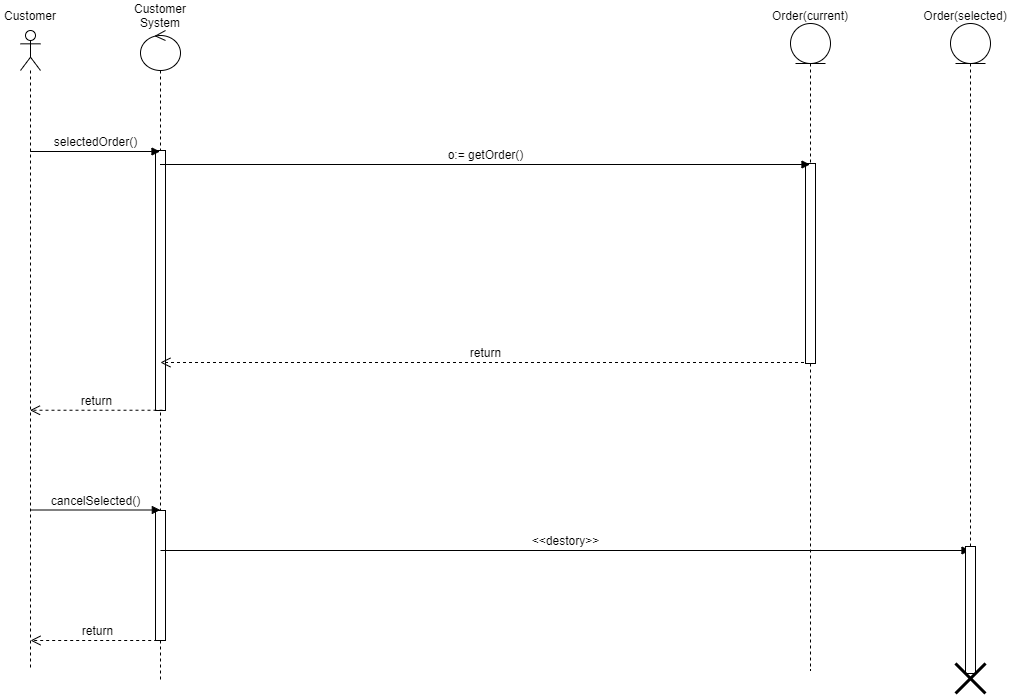

The diagram above was exported from draw.io. Its source (the exported page's mxGraphModel, read from the mxfile embedded in the PNG):
<mxGraphModel dx="700" dy="752" grid="1" gridSize="10" guides="1" tooltips="1" connect="1" arrows="1" fold="1" page="1" pageScale="1" pageWidth="850" pageHeight="1100" math="0" shadow="0">
  <root>
    <mxCell id="0" />
    <mxCell id="1" parent="0" />
    <mxCell id="8hl68wwT-vjpQxG6QZB7-5" value="" style="shape=umlLifeline;participant=umlActor;perimeter=lifelinePerimeter;whiteSpace=wrap;html=1;container=1;collapsible=0;recursiveResize=0;verticalAlign=top;spacingTop=36;outlineConnect=0;" parent="1" vertex="1">
      <mxGeometry x="90" y="80" width="20" height="640" as="geometry" />
    </mxCell>
    <mxCell id="8hl68wwT-vjpQxG6QZB7-9" value="Customer" style="text;html=1;strokeColor=none;fillColor=none;align=center;verticalAlign=middle;whiteSpace=wrap;rounded=0;" parent="1" vertex="1">
      <mxGeometry x="70" y="50" width="60" height="30" as="geometry" />
    </mxCell>
    <mxCell id="8hl68wwT-vjpQxG6QZB7-13" value="" style="shape=umlLifeline;participant=umlControl;perimeter=lifelinePerimeter;whiteSpace=wrap;html=1;container=1;collapsible=0;recursiveResize=0;verticalAlign=top;spacingTop=36;outlineConnect=0;" parent="1" vertex="1">
      <mxGeometry x="210" y="80" width="40" height="650" as="geometry" />
    </mxCell>
    <mxCell id="8hl68wwT-vjpQxG6QZB7-19" value="" style="html=1;points=[];perimeter=orthogonalPerimeter;" parent="8hl68wwT-vjpQxG6QZB7-13" vertex="1">
      <mxGeometry x="15" y="120" width="10" height="260" as="geometry" />
    </mxCell>
    <mxCell id="HZlYhmzoxKy1REHjCwb5-5" value="" style="html=1;points=[];perimeter=orthogonalPerimeter;fontSize=10;" parent="8hl68wwT-vjpQxG6QZB7-13" vertex="1">
      <mxGeometry x="15" y="480" width="10" height="130" as="geometry" />
    </mxCell>
    <mxCell id="8hl68wwT-vjpQxG6QZB7-15" value="Customer System" style="text;html=1;strokeColor=none;fillColor=none;align=center;verticalAlign=middle;whiteSpace=wrap;rounded=0;" parent="1" vertex="1">
      <mxGeometry x="200" y="50" width="60" height="30" as="geometry" />
    </mxCell>
    <mxCell id="50yDL6qgomvuoESnuwwx-28" value="return" style="html=1;verticalAlign=bottom;endArrow=open;dashed=1;endSize=8;rounded=0;fontSize=10;exitX=0.7;exitY=0.999;exitDx=0;exitDy=0;exitPerimeter=0;" parent="1" source="8hl68wwT-vjpQxG6QZB7-19" target="8hl68wwT-vjpQxG6QZB7-5" edge="1">
      <mxGeometry relative="1" as="geometry">
        <mxPoint x="370" y="570" as="sourcePoint" />
        <mxPoint x="290" y="570" as="targetPoint" />
      </mxGeometry>
    </mxCell>
    <mxCell id="50yDL6qgomvuoESnuwwx-32" value="return" style="html=1;verticalAlign=bottom;endArrow=open;dashed=1;endSize=8;rounded=0;fontSize=10;" parent="1" edge="1">
      <mxGeometry relative="1" as="geometry">
        <mxPoint x="229.92857142857144" y="412" as="targetPoint" />
        <mxPoint x="879.5" y="412" as="sourcePoint" />
      </mxGeometry>
    </mxCell>
    <mxCell id="50yDL6qgomvuoESnuwwx-59" value="" style="shape=umlLifeline;participant=umlEntity;perimeter=lifelinePerimeter;whiteSpace=wrap;html=1;container=1;collapsible=0;recursiveResize=0;verticalAlign=top;spacingTop=36;outlineConnect=0;fontSize=10;" parent="1" vertex="1">
      <mxGeometry x="860" y="73" width="40" height="647" as="geometry" />
    </mxCell>
    <mxCell id="50yDL6qgomvuoESnuwwx-11" value="" style="html=1;points=[];perimeter=orthogonalPerimeter;fontSize=10;" parent="50yDL6qgomvuoESnuwwx-59" vertex="1">
      <mxGeometry x="15" y="140" width="10" height="200" as="geometry" />
    </mxCell>
    <mxCell id="50yDL6qgomvuoESnuwwx-61" value="Order(current)" style="text;html=1;strokeColor=none;fillColor=none;align=center;verticalAlign=middle;whiteSpace=wrap;rounded=0;fontSize=10;" parent="1" vertex="1">
      <mxGeometry x="835" y="50" width="90" height="30" as="geometry" />
    </mxCell>
    <mxCell id="50yDL6qgomvuoESnuwwx-67" value="selectedOrder()" style="html=1;verticalAlign=bottom;endArrow=block;rounded=0;fontSize=10;" parent="1" edge="1">
      <mxGeometry width="80" relative="1" as="geometry">
        <mxPoint x="99.66666666666663" y="201" as="sourcePoint" />
        <mxPoint x="229.5" y="201" as="targetPoint" />
      </mxGeometry>
    </mxCell>
    <mxCell id="8hl68wwT-vjpQxG6QZB7-20" value="o:= getOrder()" style="html=1;verticalAlign=bottom;endArrow=block;rounded=0;" parent="1" edge="1">
      <mxGeometry relative="1" as="geometry">
        <mxPoint x="229.5" y="214" as="sourcePoint" />
        <mxPoint x="879.5" y="214" as="targetPoint" />
      </mxGeometry>
    </mxCell>
    <mxCell id="8TMKAlhjDrUEzvq70lJv-9" value="cancelSelected()" style="html=1;verticalAlign=bottom;endArrow=block;rounded=0;fontSize=10;" parent="1" edge="1">
      <mxGeometry width="80" relative="1" as="geometry">
        <mxPoint x="100" y="559.5" as="sourcePoint" />
        <mxPoint x="229.83333333333326" y="559.5" as="targetPoint" />
      </mxGeometry>
    </mxCell>
    <mxCell id="8TMKAlhjDrUEzvq70lJv-48" value="&amp;lt;&amp;lt;destory&amp;gt;&amp;gt;" style="html=1;verticalAlign=bottom;endArrow=block;rounded=0;" parent="1" target="HZlYhmzoxKy1REHjCwb5-1" edge="1">
      <mxGeometry relative="1" as="geometry">
        <mxPoint x="230" y="600" as="sourcePoint" />
        <mxPoint x="880" y="600" as="targetPoint" />
      </mxGeometry>
    </mxCell>
    <mxCell id="8TMKAlhjDrUEzvq70lJv-49" value="return" style="html=1;verticalAlign=bottom;endArrow=open;dashed=1;endSize=8;rounded=0;fontSize=10;exitX=0.7;exitY=0.999;exitDx=0;exitDy=0;exitPerimeter=0;" parent="1" edge="1">
      <mxGeometry relative="1" as="geometry">
        <mxPoint x="232.68" y="690" as="sourcePoint" />
        <mxPoint x="100.00352941176465" y="690" as="targetPoint" />
      </mxGeometry>
    </mxCell>
    <mxCell id="HZlYhmzoxKy1REHjCwb5-1" value="" style="shape=umlLifeline;participant=umlEntity;perimeter=lifelinePerimeter;whiteSpace=wrap;html=1;container=1;collapsible=0;recursiveResize=0;verticalAlign=top;spacingTop=36;outlineConnect=0;fontSize=10;" parent="1" vertex="1">
      <mxGeometry x="1020" y="73" width="40" height="647" as="geometry" />
    </mxCell>
    <mxCell id="HZlYhmzoxKy1REHjCwb5-2" value="" style="html=1;points=[];perimeter=orthogonalPerimeter;fontSize=10;" parent="HZlYhmzoxKy1REHjCwb5-1" vertex="1">
      <mxGeometry x="15" y="523" width="10" height="127" as="geometry" />
    </mxCell>
    <mxCell id="HZlYhmzoxKy1REHjCwb5-3" value="" style="shape=umlDestroy;whiteSpace=wrap;html=1;strokeWidth=3;" parent="HZlYhmzoxKy1REHjCwb5-1" vertex="1">
      <mxGeometry x="4.999999999999936" y="640" width="30" height="30" as="geometry" />
    </mxCell>
    <mxCell id="HZlYhmzoxKy1REHjCwb5-4" value="Order(selected)" style="text;html=1;strokeColor=none;fillColor=none;align=center;verticalAlign=middle;whiteSpace=wrap;rounded=0;fontSize=10;" parent="1" vertex="1">
      <mxGeometry x="970" y="50" width="130" height="30" as="geometry" />
    </mxCell>
  </root>
</mxGraphModel>